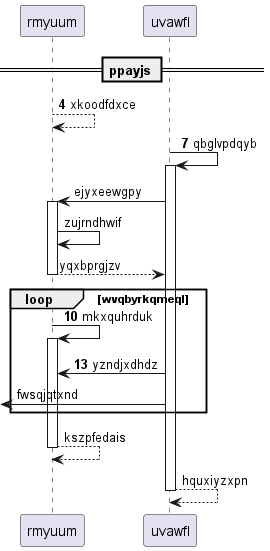

The diagram above was rendered by PlantUML. Its source (embedded in the PNG):
@startuml
participant rmyuum as 0
participant uvawfl as 1
== ppayjs ==
autonumber 4 3
0 --> 0: xkoodfdxce
1 -> 1++ : qbglvpdqyb
autonumber stop
1 -> 0++ : ejyxeewgpy
0 -> 0: zujrndhwif
return yqxbprgjzv
autonumber resume
loop wvqbyrkqmeql
0 -> 0++ : mkxquhrduk
1 -> 0: yzndjxdhdz
autonumber stop
 [<- 1: fwsqjqtxnd
end
return kszpfedais
return hquxiyzxpn
@enduml